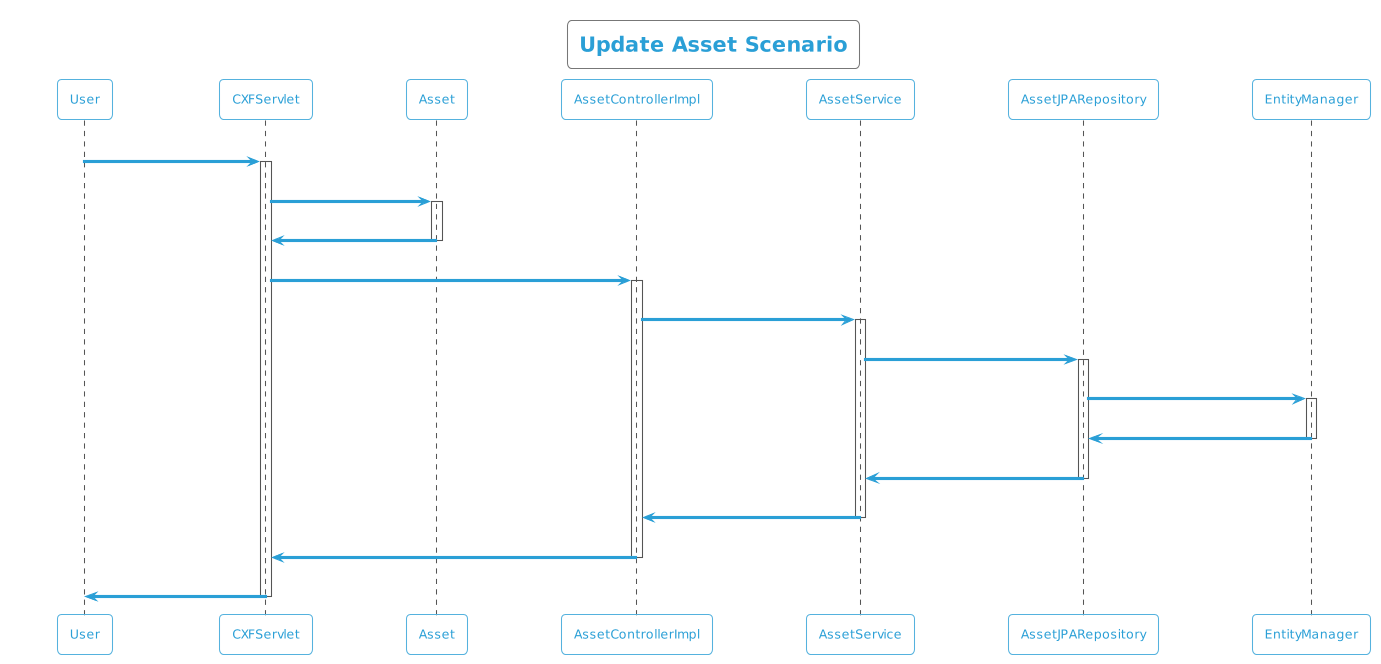

The diagram above was rendered by PlantUML. Its source (embedded in the PNG):
@startuml
!theme cyborg-outline
title Update Asset Scenario
participant User
User -> CXFServlet: UPDATE, Asset
activate CXFServlet
CXFServlet -> Asset: << update >>
activate Asset
Asset -> CXFServlet: << instance >>
deactivate Asset
CXFServlet -> AssetControllerImpl: update(:Asset)
activate AssetControllerImpl
AssetControllerImpl -> AssetService: update(:Asset)
activate AssetService
AssetService -> AssetJPARepository: update(:Asset)
activate AssetJPARepository
AssetJPARepository -> EntityManager: update(:Asset)
activate EntityManager
EntityManager -> AssetJPARepository: << persisted Asset >>
deactivate EntityManager
AssetJPARepository -> AssetService: << persisted Asset >>
deactivate AssetJPARepository
AssetService -> AssetControllerImpl: << persisted Asset >>
deactivate AssetService
AssetControllerImpl -> CXFServlet: << persisted Asset >>
deactivate AssetControllerImpl
CXFServlet -> User: marshalled Asset XML
deactivate CXFServlet
@enduml